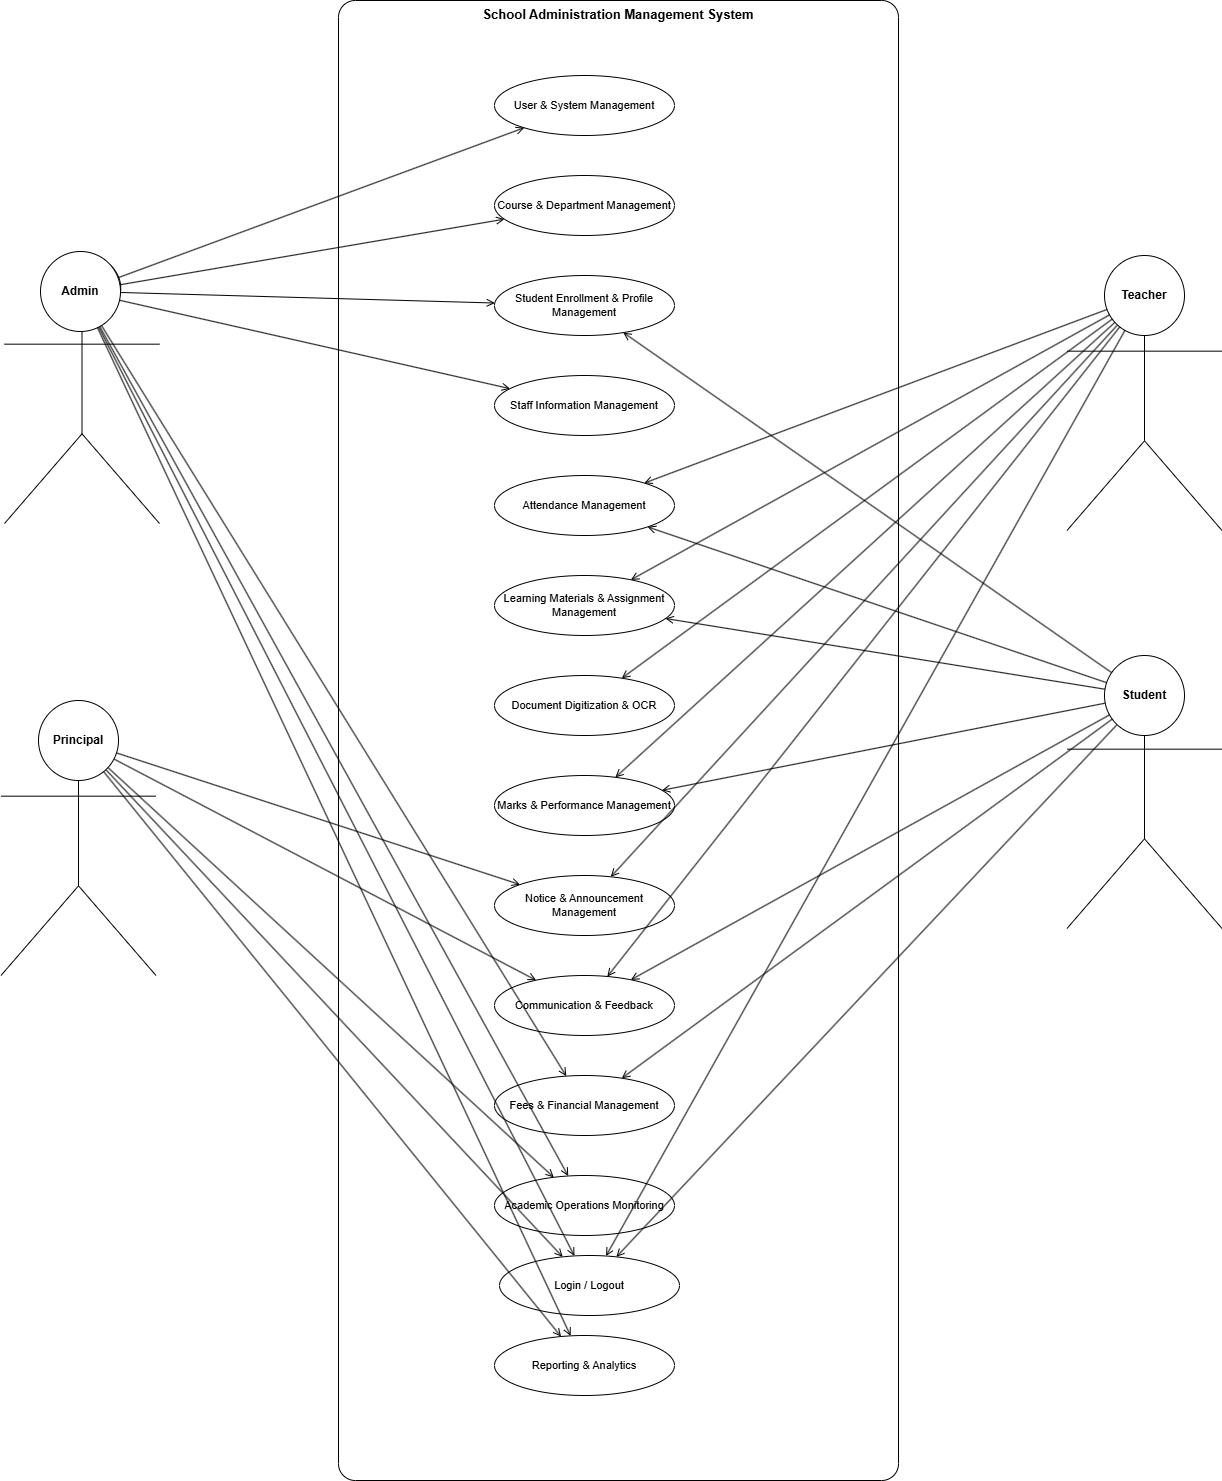

The diagram above was exported from draw.io. Its source (the exported page's mxGraphModel, read from the mxfile embedded in the PNG):
<mxGraphModel dx="2484" dy="1436" grid="0" gridSize="10" guides="1" tooltips="1" connect="1" arrows="1" fold="1" page="0" pageScale="1" pageWidth="1169" pageHeight="1654" background="light-dark(#FFFFFF,#121212)" math="0" shadow="0">
  <root>
    <mxCell id="0" />
    <mxCell id="1" parent="0" />
    <mxCell id="hDOPS4eDX6OpCyEc9DZV-248" parent="1" style="shape=umlActor;verticalLabelPosition=bottom;verticalAlign=top;html=1;outlineConnect=0;" value="" vertex="1">
      <mxGeometry height="269" width="155" x="962.5" y="306" as="geometry" />
    </mxCell>
    <mxCell id="hDOPS4eDX6OpCyEc9DZV-247" parent="1" style="shape=umlActor;verticalLabelPosition=bottom;verticalAlign=top;html=1;outlineConnect=0;" value="" vertex="1">
      <mxGeometry height="269" width="155" x="962.5" y="704" as="geometry" />
    </mxCell>
    <mxCell id="hDOPS4eDX6OpCyEc9DZV-246" parent="1" style="shape=umlActor;verticalLabelPosition=bottom;verticalAlign=top;html=1;outlineConnect=0;" value="" vertex="1">
      <mxGeometry height="269" width="155" x="-103.5" y="751" as="geometry" />
    </mxCell>
    <mxCell id="hDOPS4eDX6OpCyEc9DZV-245" parent="1" style="shape=umlActor;verticalLabelPosition=bottom;verticalAlign=top;html=1;outlineConnect=0;" value="" vertex="1">
      <mxGeometry height="269" width="155" x="-100" y="299" as="geometry" />
    </mxCell>
    <mxCell id="2" parent="1" style="rounded=1;arcSize=3;whiteSpace=wrap;html=1;fillColor=none;strokeColor=#000000;fontSize=13;fontStyle=1;verticalAlign=top;" value="School Administration Management System" vertex="1">
      <mxGeometry height="1480" width="560" x="234" y="45" as="geometry" />
    </mxCell>
    <mxCell id="10" parent="1" style="ellipse;whiteSpace=wrap;html=1;fillColor=#ffffff;strokeColor=#000000;fontSize=12;fontStyle=1;" value="Admin" vertex="1">
      <mxGeometry height="80" width="80" x="-64" y="296" as="geometry" />
    </mxCell>
    <mxCell id="11" parent="1" style="ellipse;whiteSpace=wrap;html=1;fillColor=#ffffff;strokeColor=#000000;fontSize=12;fontStyle=1;" value="Principal" vertex="1">
      <mxGeometry height="80" width="80" x="-66" y="745" as="geometry" />
    </mxCell>
    <mxCell id="12" parent="1" style="ellipse;whiteSpace=wrap;html=1;fillColor=#ffffff;strokeColor=#000000;fontSize=12;fontStyle=1;" value="Teacher" vertex="1">
      <mxGeometry height="80" width="80" x="1000" y="300" as="geometry" />
    </mxCell>
    <mxCell id="13" parent="1" style="ellipse;whiteSpace=wrap;html=1;fillColor=#ffffff;strokeColor=#000000;fontSize=12;fontStyle=1;" value="Student" vertex="1">
      <mxGeometry height="80" width="80" x="1000" y="700" as="geometry" />
    </mxCell>
    <mxCell id="20" parent="1" style="ellipse;whiteSpace=wrap;html=1;fillColor=#ffffff;strokeColor=#000000;fontSize=11;" value="User &amp; System Management" vertex="1">
      <mxGeometry height="60" width="180" x="390" y="120" as="geometry" />
    </mxCell>
    <mxCell id="21" parent="1" style="ellipse;whiteSpace=wrap;html=1;fillColor=#ffffff;strokeColor=#000000;fontSize=11;" value="Course &amp; Department Management" vertex="1">
      <mxGeometry height="60" width="180" x="390" y="220" as="geometry" />
    </mxCell>
    <mxCell id="22" parent="1" style="ellipse;whiteSpace=wrap;html=1;fillColor=#ffffff;strokeColor=#000000;fontSize=11;" value="Student Enrollment &amp; Profile Management" vertex="1">
      <mxGeometry height="60" width="180" x="390" y="320" as="geometry" />
    </mxCell>
    <mxCell id="23" parent="1" style="ellipse;whiteSpace=wrap;html=1;fillColor=#ffffff;strokeColor=#000000;fontSize=11;" value="Staff Information Management" vertex="1">
      <mxGeometry height="60" width="180" x="390" y="420" as="geometry" />
    </mxCell>
    <mxCell id="24" parent="1" style="ellipse;whiteSpace=wrap;html=1;fillColor=#ffffff;strokeColor=#000000;fontSize=11;" value="Attendance Management" vertex="1">
      <mxGeometry height="60" width="180" x="390" y="520" as="geometry" />
    </mxCell>
    <mxCell id="25" parent="1" style="ellipse;whiteSpace=wrap;html=1;fillColor=#ffffff;strokeColor=#000000;fontSize=11;" value="Learning Materials &amp; Assignment Management" vertex="1">
      <mxGeometry height="60" width="180" x="390" y="620" as="geometry" />
    </mxCell>
    <mxCell id="26" parent="1" style="ellipse;whiteSpace=wrap;html=1;fillColor=#ffffff;strokeColor=#000000;fontSize=11;" value="Document Digitization &amp; OCR" vertex="1">
      <mxGeometry height="60" width="180" x="390" y="720" as="geometry" />
    </mxCell>
    <mxCell id="27" parent="1" style="ellipse;whiteSpace=wrap;html=1;fillColor=#ffffff;strokeColor=#000000;fontSize=11;" value="Marks &amp; Performance Management" vertex="1">
      <mxGeometry height="60" width="180" x="390" y="820" as="geometry" />
    </mxCell>
    <mxCell id="28" parent="1" style="ellipse;whiteSpace=wrap;html=1;fillColor=#ffffff;strokeColor=#000000;fontSize=11;" value="Notice &amp; Announcement Management" vertex="1">
      <mxGeometry height="60" width="180" x="390" y="920" as="geometry" />
    </mxCell>
    <mxCell id="29" parent="1" style="ellipse;whiteSpace=wrap;html=1;fillColor=#ffffff;strokeColor=#000000;fontSize=11;" value="Communication &amp; Feedback" vertex="1">
      <mxGeometry height="60" width="180" x="390" y="1020" as="geometry" />
    </mxCell>
    <mxCell id="30" parent="1" style="ellipse;whiteSpace=wrap;html=1;fillColor=#ffffff;strokeColor=#000000;fontSize=11;" value="Fees &amp; Financial Management" vertex="1">
      <mxGeometry height="60" width="180" x="390" y="1120" as="geometry" />
    </mxCell>
    <mxCell id="31" parent="1" style="ellipse;whiteSpace=wrap;html=1;fillColor=#ffffff;strokeColor=#000000;fontSize=11;" value="Academic Operations Monitoring" vertex="1">
      <mxGeometry height="60" width="180" x="390" y="1220" as="geometry" />
    </mxCell>
    <mxCell id="32" parent="1" style="ellipse;whiteSpace=wrap;html=1;fillColor=#ffffff;strokeColor=#000000;fontSize=11;" value="Reporting &amp; Analytics" vertex="1">
      <mxGeometry height="60" width="180" x="390" y="1380" as="geometry" />
    </mxCell>
    <mxCell id="33" parent="1" style="ellipse;whiteSpace=wrap;html=1;fillColor=#ffffff;strokeColor=#000000;fontSize=11;" value="Login / Logout" vertex="1">
      <mxGeometry height="60" width="180" x="395" y="1300" as="geometry" />
    </mxCell>
    <mxCell id="200" edge="1" parent="1" source="10" style="endArrow=open;endFill=0;strokeColor=#000000;" target="20">
      <mxGeometry relative="1" as="geometry" />
    </mxCell>
    <mxCell id="201" edge="1" parent="1" source="10" style="endArrow=open;endFill=0;strokeColor=#000000;" target="21">
      <mxGeometry relative="1" as="geometry" />
    </mxCell>
    <mxCell id="202" edge="1" parent="1" source="10" style="endArrow=open;endFill=0;strokeColor=#000000;" target="22">
      <mxGeometry relative="1" as="geometry" />
    </mxCell>
    <mxCell id="203" edge="1" parent="1" source="10" style="endArrow=open;endFill=0;strokeColor=#000000;" target="23">
      <mxGeometry relative="1" as="geometry" />
    </mxCell>
    <mxCell id="204" edge="1" parent="1" source="10" style="endArrow=open;endFill=0;strokeColor=#000000;" target="30">
      <mxGeometry relative="1" as="geometry" />
    </mxCell>
    <mxCell id="205" edge="1" parent="1" source="10" style="endArrow=open;endFill=0;strokeColor=#000000;" target="31">
      <mxGeometry relative="1" as="geometry" />
    </mxCell>
    <mxCell id="206" edge="1" parent="1" source="10" style="endArrow=open;endFill=0;strokeColor=#000000;" target="32">
      <mxGeometry relative="1" as="geometry" />
    </mxCell>
    <mxCell id="207" edge="1" parent="1" source="10" style="endArrow=open;endFill=0;strokeColor=#000000;" target="33">
      <mxGeometry relative="1" as="geometry" />
    </mxCell>
    <mxCell id="210" edge="1" parent="1" source="11" style="endArrow=open;endFill=0;strokeColor=#000000;" target="28">
      <mxGeometry relative="1" as="geometry" />
    </mxCell>
    <mxCell id="211" edge="1" parent="1" source="11" style="endArrow=open;endFill=0;strokeColor=#000000;" target="29">
      <mxGeometry relative="1" as="geometry" />
    </mxCell>
    <mxCell id="212" edge="1" parent="1" source="11" style="endArrow=open;endFill=0;strokeColor=#000000;" target="31">
      <mxGeometry relative="1" as="geometry" />
    </mxCell>
    <mxCell id="213" edge="1" parent="1" source="11" style="endArrow=open;endFill=0;strokeColor=#000000;" target="32">
      <mxGeometry relative="1" as="geometry" />
    </mxCell>
    <mxCell id="214" edge="1" parent="1" source="11" style="endArrow=open;endFill=0;strokeColor=#000000;" target="33">
      <mxGeometry relative="1" as="geometry" />
    </mxCell>
    <mxCell id="220" edge="1" parent="1" source="12" style="endArrow=open;endFill=0;strokeColor=#000000;" target="24">
      <mxGeometry relative="1" as="geometry" />
    </mxCell>
    <mxCell id="221" edge="1" parent="1" source="12" style="endArrow=open;endFill=0;strokeColor=#000000;" target="25">
      <mxGeometry relative="1" as="geometry" />
    </mxCell>
    <mxCell id="222" edge="1" parent="1" source="12" style="endArrow=open;endFill=0;strokeColor=#000000;" target="26">
      <mxGeometry relative="1" as="geometry" />
    </mxCell>
    <mxCell id="223" edge="1" parent="1" source="12" style="endArrow=open;endFill=0;strokeColor=#000000;" target="27">
      <mxGeometry relative="1" as="geometry" />
    </mxCell>
    <mxCell id="224" edge="1" parent="1" source="12" style="endArrow=open;endFill=0;strokeColor=#000000;" target="28">
      <mxGeometry relative="1" as="geometry" />
    </mxCell>
    <mxCell id="225" edge="1" parent="1" source="12" style="endArrow=open;endFill=0;strokeColor=#000000;" target="29">
      <mxGeometry relative="1" as="geometry" />
    </mxCell>
    <mxCell id="226" edge="1" parent="1" source="12" style="endArrow=open;endFill=0;strokeColor=#000000;" target="33">
      <mxGeometry relative="1" as="geometry" />
    </mxCell>
    <mxCell id="230" edge="1" parent="1" source="13" style="endArrow=open;endFill=0;strokeColor=#000000;" target="22">
      <mxGeometry relative="1" as="geometry" />
    </mxCell>
    <mxCell id="231" edge="1" parent="1" source="13" style="endArrow=open;endFill=0;strokeColor=#000000;" target="24">
      <mxGeometry relative="1" as="geometry" />
    </mxCell>
    <mxCell id="232" edge="1" parent="1" source="13" style="endArrow=open;endFill=0;strokeColor=#000000;" target="25">
      <mxGeometry relative="1" as="geometry" />
    </mxCell>
    <mxCell id="233" edge="1" parent="1" source="13" style="endArrow=open;endFill=0;strokeColor=#000000;" target="27">
      <mxGeometry relative="1" as="geometry" />
    </mxCell>
    <mxCell id="234" edge="1" parent="1" source="13" style="endArrow=open;endFill=0;strokeColor=#000000;" target="29">
      <mxGeometry relative="1" as="geometry" />
    </mxCell>
    <mxCell id="235" edge="1" parent="1" source="13" style="endArrow=open;endFill=0;strokeColor=#000000;" target="30">
      <mxGeometry relative="1" as="geometry" />
    </mxCell>
    <mxCell id="236" edge="1" parent="1" source="13" style="endArrow=open;endFill=0;strokeColor=#000000;" target="33">
      <mxGeometry relative="1" as="geometry" />
    </mxCell>
  </root>
</mxGraphModel>